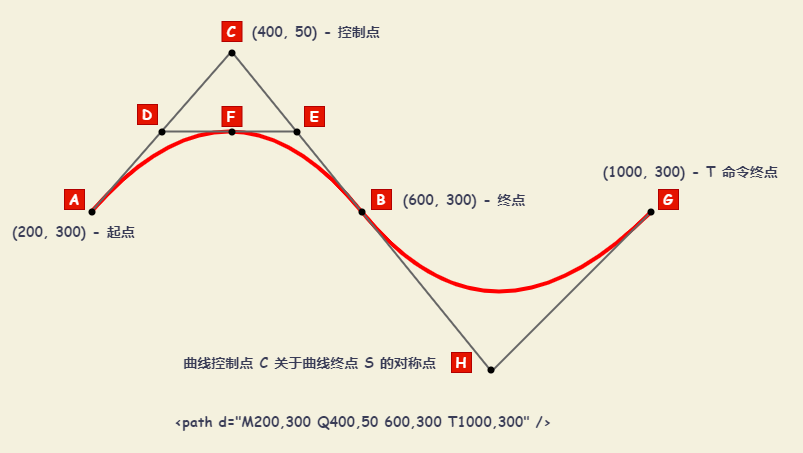

The diagram above was exported from draw.io. Its source (the exported page's mxGraphModel, read from the mxfile embedded in the PNG):
<mxGraphModel dx="1271" dy="707" grid="1" gridSize="10" guides="1" tooltips="1" connect="1" arrows="1" fold="1" page="1" pageScale="1" pageWidth="827" pageHeight="1169" background="#F4F1DE" math="0" shadow="0">
  <root>
    <mxCell id="0" />
    <mxCell id="1" parent="0" />
    <mxCell id="33" value="" style="rounded=0;whiteSpace=wrap;html=1;glass=0;fontFamily=Comic Sans MS;fontSize=12;fontColor=#393C56;strokeWidth=2;align=left;fillColor=none;strokeColor=none;" vertex="1" parent="1">
      <mxGeometry x="70" y="70" width="800" height="450" as="geometry" />
    </mxCell>
    <mxCell id="3" value="" style="curved=1;endArrow=none;html=1;fontColor=#393C56;fillColor=#e51400;endFill=0;strokeWidth=4;strokeColor=#FF0000;" edge="1" parent="1">
      <mxGeometry width="50" height="50" relative="1" as="geometry">
        <mxPoint x="160" y="280" as="sourcePoint" />
        <mxPoint x="720" y="280" as="targetPoint" />
        <Array as="points">
          <mxPoint x="300" y="120" />
          <mxPoint x="560" y="440" />
        </Array>
      </mxGeometry>
    </mxCell>
    <mxCell id="5" value="" style="endArrow=none;html=1;fontColor=#393C56;strokeWidth=2;fillColor=#F2CC8F;strokeColor=#666666;" edge="1" parent="1">
      <mxGeometry width="50" height="50" relative="1" as="geometry">
        <mxPoint x="560" y="440" as="sourcePoint" />
        <mxPoint x="300" y="120" as="targetPoint" />
      </mxGeometry>
    </mxCell>
    <mxCell id="6" value="" style="endArrow=none;html=1;fontColor=#393C56;strokeWidth=2;fillColor=#F2CC8F;strokeColor=#666666;" edge="1" parent="1">
      <mxGeometry width="50" height="50" relative="1" as="geometry">
        <mxPoint x="300" y="120" as="sourcePoint" />
        <mxPoint x="160" y="280" as="targetPoint" />
      </mxGeometry>
    </mxCell>
    <mxCell id="7" value="" style="endArrow=none;html=1;fontColor=#393C56;strokeWidth=2;fillColor=#F2CC8F;strokeColor=#666666;" edge="1" parent="1">
      <mxGeometry width="50" height="50" relative="1" as="geometry">
        <mxPoint x="230" y="200" as="sourcePoint" />
        <mxPoint x="365" y="200" as="targetPoint" />
      </mxGeometry>
    </mxCell>
    <mxCell id="8" value="" style="ellipse;whiteSpace=wrap;html=1;aspect=fixed;rounded=0;glass=0;fontColor=#393C56;strokeWidth=2;strokeColor=#000000;fillColor=#000000;" vertex="1" parent="1">
      <mxGeometry x="158" y="278" width="5" height="5" as="geometry" />
    </mxCell>
    <mxCell id="10" value="" style="ellipse;whiteSpace=wrap;html=1;aspect=fixed;rounded=0;glass=0;fontColor=#393C56;strokeWidth=2;strokeColor=#000000;fillColor=#000000;" vertex="1" parent="1">
      <mxGeometry x="228" y="198" width="5" height="5" as="geometry" />
    </mxCell>
    <mxCell id="11" value="" style="ellipse;whiteSpace=wrap;html=1;aspect=fixed;rounded=0;glass=0;fontColor=#393C56;strokeWidth=2;strokeColor=#000000;fillColor=#000000;" vertex="1" parent="1">
      <mxGeometry x="363" y="198" width="5" height="5" as="geometry" />
    </mxCell>
    <mxCell id="12" value="" style="ellipse;whiteSpace=wrap;html=1;aspect=fixed;rounded=0;glass=0;fontColor=#393C56;strokeWidth=2;strokeColor=#000000;fillColor=#000000;" vertex="1" parent="1">
      <mxGeometry x="298" y="198" width="5" height="5" as="geometry" />
    </mxCell>
    <mxCell id="13" value="" style="ellipse;whiteSpace=wrap;html=1;aspect=fixed;rounded=0;glass=0;fontColor=#393C56;strokeWidth=2;strokeColor=#000000;fillColor=#000000;" vertex="1" parent="1">
      <mxGeometry x="298" y="119" width="5" height="5" as="geometry" />
    </mxCell>
    <mxCell id="14" value="" style="ellipse;whiteSpace=wrap;html=1;aspect=fixed;rounded=0;glass=0;fontColor=#393C56;strokeWidth=2;strokeColor=#000000;fillColor=#000000;" vertex="1" parent="1">
      <mxGeometry x="428" y="278" width="5" height="5" as="geometry" />
    </mxCell>
    <mxCell id="15" value="" style="endArrow=none;html=1;fontColor=#393C56;strokeWidth=2;fillColor=#F2CC8F;strokeColor=#666666;" edge="1" parent="1">
      <mxGeometry width="50" height="50" relative="1" as="geometry">
        <mxPoint x="720" y="280" as="sourcePoint" />
        <mxPoint x="560" y="440" as="targetPoint" />
      </mxGeometry>
    </mxCell>
    <mxCell id="16" value="" style="ellipse;whiteSpace=wrap;html=1;aspect=fixed;rounded=0;glass=0;fontColor=#393C56;strokeWidth=2;strokeColor=#000000;fillColor=#000000;" vertex="1" parent="1">
      <mxGeometry x="557" y="436" width="5" height="5" as="geometry" />
    </mxCell>
    <mxCell id="17" value="" style="ellipse;whiteSpace=wrap;html=1;aspect=fixed;rounded=0;glass=0;fontColor=#393C56;strokeWidth=2;strokeColor=#000000;fillColor=#000000;" vertex="1" parent="1">
      <mxGeometry x="717" y="278" width="5" height="5" as="geometry" />
    </mxCell>
    <mxCell id="18" value="A" style="text;html=1;strokeColor=#B20000;fillColor=#e51400;align=center;verticalAlign=middle;whiteSpace=wrap;rounded=0;glass=0;fontColor=#ffffff;fontFamily=Comic Sans MS;fontStyle=1;fontSize=14;" vertex="1" parent="1">
      <mxGeometry x="133" y="258" width="20" height="20" as="geometry" />
    </mxCell>
    <mxCell id="19" value="D" style="text;html=1;strokeColor=#B20000;fillColor=#e51400;align=center;verticalAlign=middle;whiteSpace=wrap;rounded=0;glass=0;fontColor=#ffffff;fontFamily=Comic Sans MS;fontStyle=1;fontSize=14;" vertex="1" parent="1">
      <mxGeometry x="206" y="173" width="20" height="20" as="geometry" />
    </mxCell>
    <mxCell id="20" value="F" style="text;html=1;strokeColor=#B20000;fillColor=#e51400;align=center;verticalAlign=middle;whiteSpace=wrap;rounded=0;glass=0;fontColor=#ffffff;fontFamily=Comic Sans MS;fontStyle=1;fontSize=14;" vertex="1" parent="1">
      <mxGeometry x="290.5" y="175" width="20" height="20" as="geometry" />
    </mxCell>
    <mxCell id="21" value="E&lt;span style=&quot;color: rgba(0 , 0 , 0 , 0) ; font-family: monospace ; font-size: 0px ; font-weight: 400&quot;&gt;%3CmxGraphModel%3E%3Croot%3E%3CmxCell%20id%3D%220%22%2F%3E%3CmxCell%20id%3D%221%22%20parent%3D%220%22%2F%3E%3CmxCell%20id%3D%222%22%20value%3D%22F%22%20style%3D%22text%3Bhtml%3D1%3BstrokeColor%3Dnone%3BfillColor%3Dnone%3Balign%3Dcenter%3BverticalAlign%3Dmiddle%3BwhiteSpace%3Dwrap%3Brounded%3D0%3Bglass%3D0%3BfontColor%3D%23393C56%3BfontFamily%3DComic%20Sans%20MS%3BfontStyle%3D1%3BfontSize%3D14%3B%22%20vertex%3D%221%22%20parent%3D%221%22%3E%3CmxGeometry%20x%3D%22290.5%22%20y%3D%22178%22%20width%3D%2220%22%20height%3D%2220%22%20as%3D%22geometry%22%2F%3E%3C%2FmxCell%3E%3C%2Froot%3E%3C%2FmxGraphModel%3E&lt;/span&gt;&lt;span style=&quot;color: rgba(0 , 0 , 0 , 0) ; font-family: monospace ; font-size: 0px ; font-weight: 400&quot;&gt;%3CmxGraphModel%3E%3Croot%3E%3CmxCell%20id%3D%220%22%2F%3E%3CmxCell%20id%3D%221%22%20parent%3D%220%22%2F%3E%3CmxCell%20id%3D%222%22%20value%3D%22F%22%20style%3D%22text%3Bhtml%3D1%3BstrokeColor%3Dnone%3BfillColor%3Dnone%3Balign%3Dcenter%3BverticalAlign%3Dmiddle%3BwhiteSpace%3Dwrap%3Brounded%3D0%3Bglass%3D0%3BfontColor%3D%23393C56%3BfontFamily%3DComic%20Sans%20MS%3BfontStyle%3D1%3BfontSize%3D14%3B%22%20vertex%3D%221%22%20parent%3D%221%22%3E%3CmxGeometry%20x%3D%22290.5%22%20y%3D%22178%22%20width%3D%2220%22%20height%3D%2220%22%20as%3D%22geometry%22%2F%3E%3C%2FmxCell%3E%3C%2Froot%3E%3C%2FmxGraphModel%3E&lt;/span&gt;" style="text;html=1;strokeColor=#B20000;fillColor=#e51400;align=center;verticalAlign=middle;whiteSpace=wrap;rounded=0;glass=0;fontColor=#ffffff;fontFamily=Comic Sans MS;fontStyle=1;fontSize=14;" vertex="1" parent="1">
      <mxGeometry x="373" y="175" width="20" height="20" as="geometry" />
    </mxCell>
    <mxCell id="22" value="C" style="text;html=1;strokeColor=#B20000;fillColor=#e51400;align=center;verticalAlign=middle;whiteSpace=wrap;rounded=0;glass=0;fontColor=#ffffff;fontFamily=Comic Sans MS;fontStyle=1;fontSize=14;" vertex="1" parent="1">
      <mxGeometry x="290.5" y="90" width="20" height="20" as="geometry" />
    </mxCell>
    <mxCell id="23" value="B" style="text;html=1;strokeColor=#B20000;fillColor=#e51400;align=center;verticalAlign=middle;whiteSpace=wrap;rounded=0;glass=0;fontColor=#ffffff;fontFamily=Comic Sans MS;fontStyle=1;fontSize=14;" vertex="1" parent="1">
      <mxGeometry x="440" y="258" width="20" height="20" as="geometry" />
    </mxCell>
    <mxCell id="24" value="G" style="text;html=1;strokeColor=#B20000;fillColor=#e51400;align=center;verticalAlign=middle;whiteSpace=wrap;rounded=0;glass=0;fontColor=#ffffff;fontFamily=Comic Sans MS;fontStyle=1;fontSize=14;" vertex="1" parent="1">
      <mxGeometry x="727" y="258" width="20" height="20" as="geometry" />
    </mxCell>
    <mxCell id="25" value="H" style="text;html=1;strokeColor=#B20000;fillColor=#e51400;align=center;verticalAlign=middle;whiteSpace=wrap;rounded=0;glass=0;fontColor=#ffffff;fontFamily=Comic Sans MS;fontStyle=1;fontSize=14;" vertex="1" parent="1">
      <mxGeometry x="520" y="421" width="20" height="20" as="geometry" />
    </mxCell>
    <mxCell id="26" value="&amp;lt;path d=&quot;M200,300 Q400,50 600,300 T1000,300&quot; /&amp;gt;" style="text;html=1;strokeColor=none;fillColor=none;align=left;verticalAlign=middle;whiteSpace=wrap;rounded=0;glass=0;fontColor=#393C56;fontFamily=Comic Sans MS;fontStyle=1;fontSize=14;" vertex="1" parent="1">
      <mxGeometry x="240.5" y="470" width="380" height="40" as="geometry" />
    </mxCell>
    <mxCell id="27" value="(200, 300) - 起点" style="text;html=1;strokeColor=none;fillColor=none;align=center;verticalAlign=middle;whiteSpace=wrap;rounded=0;glass=0;fontColor=#393C56;fontFamily=Comic Sans MS;fontStyle=1;fontSize=14;" vertex="1" parent="1">
      <mxGeometry x="74.5" y="290" width="137" height="20" as="geometry" />
    </mxCell>
    <mxCell id="28" value="(400, 50) - 控制点" style="text;html=1;strokeColor=none;fillColor=none;align=left;verticalAlign=middle;whiteSpace=wrap;rounded=0;glass=0;fontColor=#393C56;fontFamily=Comic Sans MS;fontStyle=1;fontSize=14;" vertex="1" parent="1">
      <mxGeometry x="319" y="90" width="137" height="20" as="geometry" />
    </mxCell>
    <mxCell id="29" value="(600, 300) - 终点" style="text;html=1;strokeColor=none;fillColor=none;align=left;verticalAlign=middle;whiteSpace=wrap;rounded=0;glass=0;fontColor=#393C56;fontFamily=Comic Sans MS;fontStyle=1;fontSize=14;" vertex="1" parent="1">
      <mxGeometry x="470" y="258" width="140" height="20" as="geometry" />
    </mxCell>
    <mxCell id="30" value="(1000, 300) - T 命令终点" style="text;html=1;strokeColor=none;fillColor=none;align=left;verticalAlign=middle;whiteSpace=wrap;rounded=0;glass=0;fontColor=#393C56;fontFamily=Comic Sans MS;fontStyle=1;fontSize=14;" vertex="1" parent="1">
      <mxGeometry x="670" y="230" width="183.5" height="20" as="geometry" />
    </mxCell>
    <mxCell id="31" value="曲线控制点 C 关于曲线终点 S 的对称点" style="text;html=1;strokeColor=none;fillColor=none;align=right;verticalAlign=middle;whiteSpace=wrap;rounded=0;glass=0;fontColor=#393C56;fontFamily=Comic Sans MS;fontStyle=1;fontSize=14;" vertex="1" parent="1">
      <mxGeometry x="244.5" y="421" width="263" height="20" as="geometry" />
    </mxCell>
  </root>
</mxGraphModel>